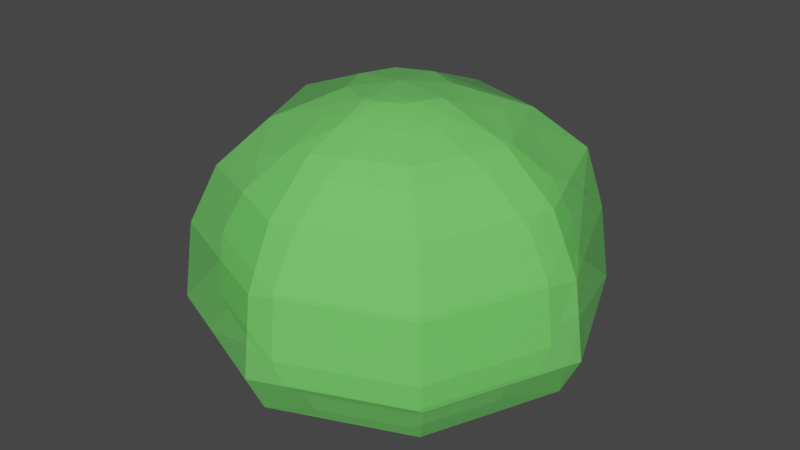 # Source: slime-asset.blend  (saved by Blender 3.3.6; exported with 4.5.12 LTS)
import bpy
from mathutils import Matrix  # noqa: F401  (used for matrix-valued properties, if any)

bpy.ops.wm.read_factory_settings(use_empty=True)
scene = bpy.context.scene
scene.name = 'Scene'

# ---- materials (node trees are filled in below, after node groups)
mat_outer_slime_v2_0 = bpy.data.materials.new('Outer Slime v2.0')
mat_outer_slime_v2_0.surface_render_method = 'BLENDED'
mat_outer_slime_v2_0.blend_method = 'BLEND'
mat_outer_slime_v2_0.alpha_threshold = 0.8
mat_outer_slime_v2_0.use_transparency_overlap = False
mat_outer_slime_v2_0.show_transparent_back = False
mat_inner_slime = bpy.data.materials.new('Inner Slime')
mat_inner_slime.use_transparent_shadow = False

# ---- material node trees
mat_outer_slime_v2_0.use_nodes = True; mat_outer_slime_v2_0.node_tree.nodes.clear()
_N = mat_outer_slime_v2_0.node_tree.nodes; _L = mat_outer_slime_v2_0.node_tree.links
n0 = _N.new('ShaderNodeBsdfPrincipled'); n0.name = 'Principled BSDF'; n0.location = (10, 300)
n0.distribution = 'GGX'
n0.subsurface_method = 'BURLEY'
n0.inputs[0].default_value = (0.2232, 0.8963, 0.1779, 1.0)
n0.inputs[2].default_value = 0.0
n0.inputs[3].default_value = 1.45
n0.inputs[4].default_value = 0.5354
n0.inputs[13].default_value = 0.3976
n0.inputs[18].default_value = 0.05
n0.inputs[27].default_value = (0.0, 0.0, 0.0, 1.0)
n0.inputs[28].default_value = 1.0
n1 = _N.new('ShaderNodeOutputMaterial'); n1.name = 'Material Output'; n1.location = (441, 260)
_L.new(n0.outputs[0], n1.inputs[0])
n1.is_active_output = True
mat_inner_slime.use_nodes = True; mat_inner_slime.node_tree.nodes.clear()
_N = mat_inner_slime.node_tree.nodes; _L = mat_inner_slime.node_tree.links
n0 = _N.new('ShaderNodeBsdfPrincipled'); n0.name = 'Principled BSDF'; n0.location = (10, 300)
n0.distribution = 'GGX'
n0.subsurface_method = 'BURLEY'
n0.inputs[0].default_value = (0.2016, 0.7991, 0.159, 1.0)
n0.inputs[3].default_value = 1.45
n0.inputs[27].default_value = (0.0, 0.0, 0.0, 1.0)
n0.inputs[28].default_value = 1.0
n1 = _N.new('ShaderNodeOutputMaterial'); n1.name = 'Material Output'; n1.location = (300, 300)
_L.new(n0.outputs[0], n1.inputs[0])
n1.is_active_output = True

# ---- world
world_world = bpy.data.worlds.new('World'); scene.world = world_world
world_world.use_nodes = True; world_world.node_tree.nodes.clear()
_N = world_world.node_tree.nodes; _L = world_world.node_tree.links
n0 = _N.new('ShaderNodeOutputWorld'); n0.name = 'World Output'; n0.location = (300, 300)
n1 = _N.new('ShaderNodeBackground'); n1.name = 'Background'; n1.location = (10, 300)
n1.inputs[0].default_value = (0.05088, 0.05088, 0.05088, 1.0)
_L.new(n1.outputs[0], n0.inputs[0])
n0.is_active_output = True
world_world.color = (0.05088, 0.05088, 0.05088)
world_world.use_sun_shadow = False
world_world.sun_shadow_jitter_overblur = 0.0

# ---- meshes
me_sphere = bpy.data.meshes.new('Sphere')
me_sphere.from_pydata([(0.0, 0.1951, 0.708), (-2e-05, 0.68, 0.4102), (1.768e-08, 0.8347, -0.1579), (1.092e-08, 0.5021, -0.4865), (0.1379, 0.1379, 0.708), (0.5041, 0.5041, 0.4269), (0.5902, 0.5902, -0.1579), (0.355, 0.355, -0.4865), (0.1951, -3.266e-07, 0.708), (0.68, -2.033e-05, 0.4102), (0.8347, -3.628e-07, -0.1579), (0.5021, -3.334e-07, -0.4865), (0.1379, -0.138, 0.708), (0.4792, -0.4831, 0.408), (0.5902, -0.5902, -0.1579), (0.355, -0.355, -0.4865), (9.232e-09, -3.153e-07, -0.487), (-7.212e-09, -0.1951, 0.708), (-2.007e-05, -0.6801, 0.4102), (-5.503e-08, -0.8347, -0.1579), (1.04e-09, -0.5021, -0.4865), (-2.304e-07, -5.562e-07, 0.7272), (-0.1379, -0.138, 0.708), (-0.4809, -0.4809, 0.4102), (-0.5902, -0.5902, -0.1579), (-0.355, -0.355, -0.4865), (-0.1951, -3.117e-07, 0.708), (-0.6801, -2.018e-05, 0.4102), (-0.8347, -1.092e-07, -0.1579), (-0.5021, -2.594e-07, -0.4865), (-0.1379, 0.1379, 0.708), (-0.4809, 0.4809, 0.4102), (-0.5902, 0.5902, -0.1579), (-0.355, 0.355, -0.4865), (0.7899, -0.001433, 0.1704), (0.5581, -0.561, 0.1704), (-0.001433, -0.7928, 0.1704), (-0.561, -0.561, 0.1704), (-0.7928, -0.001433, 0.1704), (-0.561, 0.5581, 0.1704), (0.5581, 0.5581, 0.1704), (-0.001433, 0.7899, 0.1704), (7.784e-10, 0.7551, -0.3261), (0.7551, -3.658e-07, -0.3261), (0.5339, -0.5339, -0.3261), (-4.493e-08, -0.7551, -0.3261), (-0.5339, -0.5339, -0.3261), (-0.7551, -1.829e-07, -0.3261), (-0.5339, 0.5339, -0.3261), (0.5339, 0.5339, -0.3261), (0.4801, -0.002639, 0.5956), (0.3402, -0.3404, 0.5956), (0.002499, -0.4802, 0.5956), (-0.3352, -0.3404, 0.5956), (-0.4751, -0.002639, 0.5956), (-0.3352, 0.3351, 0.5956), (0.3527, 0.3476, 0.6046), (0.002499, 0.475, 0.5956)], [], [(52, 51, 12, 17), (56, 57, 0, 4), (43, 49, 6, 10), (40, 41, 1, 5), (7, 11, 16), (35, 34, 9, 13), (51, 50, 8, 12), (54, 53, 22, 26), (11, 15, 16), (8, 21, 12), (45, 44, 14, 19), (36, 35, 13, 18), (55, 54, 26, 30), (15, 20, 16), (12, 21, 17), (37, 36, 18, 23), (33, 3, 16), (46, 45, 19, 24), (20, 25, 16), (17, 21, 22), (47, 46, 24, 28), (38, 37, 23, 27), (25, 29, 16), (22, 21, 26), (39, 38, 27, 31), (48, 47, 28, 32), (29, 33, 16), (26, 21, 30), (48, 32, 2, 42), (30, 21, 0), (0, 21, 4), (34, 40, 5, 9), (50, 56, 4, 8), (4, 21, 8), (55, 57, 1, 31), (44, 43, 10, 14), (42, 2, 6, 49), (53, 52, 17, 22), (3, 7, 16), (39, 41, 2, 32), (31, 1, 41, 39), (10, 6, 40, 34), (32, 28, 38, 39), (28, 24, 37, 38), (24, 19, 36, 37), (19, 14, 35, 36), (14, 10, 34, 35), (6, 2, 41, 40), (3, 42, 49, 7), (15, 11, 43, 44), (33, 48, 42, 3), (33, 29, 47, 48), (29, 25, 46, 47), (25, 20, 45, 46), (20, 15, 44, 45), (11, 7, 49, 43), (23, 18, 52, 53), (30, 0, 57, 55), (9, 5, 56, 50), (31, 27, 54, 55), (27, 23, 53, 54), (13, 9, 50, 51), (5, 1, 57, 56), (18, 13, 51, 52)])
_uv = me_sphere.uv_layers.new(name='UVMap')
_uv.uv.foreach_set('vector', [0.25, 0.8125, 0.375, 0.8125, 0.375, 0.9375, 0.25, 0.9375, 0.625, 0.8125, 0.75, 0.8125, 0.75, 0.9375, 0.625, 0.9375, 0.5, 0.3125, 0.625, 0.3125, 0.625, 0.4375, 0.5, 0.4375, 0.625, 0.5625, 0.75, 0.5625, 0.75, 0.6875, 0.625, 0.6875, 0.625, 0.1875, 0.5, 0.1875, 0.6719, 0.0, 0.375, 0.5625, 0.5, 0.5625, 0.5, 0.6875, 0.375, 0.6875, 0.375, 0.8125, 0.5, 0.8125, 0.5, 0.9375, 0.375, 0.9375, 1.0, 0.8125, 0.125, 0.8125, 0.125, 0.9375, 1.0, 0.9375, 0.5, 0.1875, 0.375, 0.1875, 0.5469, 0.0, 0.5, 0.9375, 0.3906, 1.0, 0.375, 0.9375, 0.25, 0.3125, 0.375, 0.3125, 0.375, 0.4375, 0.25, 0.4375, 0.25, 0.5625, 0.375, 0.5625, 0.375, 0.6875, 0.25, 0.6875, 0.875, 0.8125, 0.5, 0.8125, 1.0, 0.9375, 0.875, 0.9375, 0.375, 0.1875, 0.25, 0.1875, 0.4219, 0.0, 0.375, 0.9375, 0.2656, 1.0, 0.25, 0.9375, 0.125, 0.5625, 0.25, 0.5625, 0.25, 0.6875, 0.125, 0.6875, 0.875, 0.1875, 0.75, 0.1875, 0.9219, 0.0, 0.125, 0.3125, 0.25, 0.3125, 0.25, 0.4375, 0.125, 0.4375, 0.25, 0.1875, 0.125, 0.1875, 0.2969, 0.0, 0.25, 0.9375, 0.1406, 1.0, 0.125, 0.9375, 1.0, 0.3125, 0.125, 0.3125, 0.125, 0.4375, 1.0, 0.4375, 1.0, 0.5625, 0.125, 0.5625, 0.125, 0.6875, 1.0, 0.6875, 0.125, 0.1875, 1.0, 0.1875, 0.1719, 0.0, 0.125, 0.9375, 0.01563, 1.0, 1.0, 0.9375, 0.875, 0.5625, 0.0, 0.5625, 0.0, 0.6875, 0.875, 0.6875, 0.875, 0.3125, 2.98e-08, 0.3125, 0.0, 0.4375, 0.875, 0.4375, 1.0, 0.1875, 0.875, 0.1875, 0.04688, 0.0, 1.0, 0.9375, 0.8906, 1.0, 0.875, 0.9375, 0.875, 0.3125, 0.875, 0.4375, 0.75, 0.4375, 0.75, 0.3125, 0.875, 0.9375, 0.7656, 1.0, 0.75, 0.9375, 0.75, 0.9375, 0.6406, 1.0, 0.625, 0.9375, 0.5, 0.5625, 0.625, 0.5625, 0.625, 0.6875, 0.5, 0.6875, 0.5, 0.8125, 0.625, 0.8125, 0.625, 0.9375, 0.5, 0.9375, 0.625, 0.9375, 0.5156, 1.0, 0.5, 0.9375, 0.875, 0.8125, 0.75, 0.8125, 0.75, 0.6875, 0.875, 0.6875, 0.375, 0.3125, 0.5, 0.3125, 0.5, 0.4375, 0.375, 0.4375, 0.75, 0.3125, 0.75, 0.4375, 0.625, 0.4375, 0.625, 0.3125, 0.125, 0.8125, 0.25, 0.8125, 0.25, 0.9375, 0.125, 0.9375, 0.75, 0.1875, 0.625, 0.1875, 0.7969, 0.0, 0.875, 0.5625, 0.75, 0.5625, 0.75, 0.4375, 0.875, 0.4375, 0.875, 0.6875, 0.75, 0.6875, 0.75, 0.5625, 0.875, 0.5625, 0.5, 0.4375, 0.625, 0.4375, 0.625, 0.5625, 0.5, 0.5625, 0.875, 0.4375, 0.0, 0.4375, 0.0, 0.5625, 0.875, 0.5625, 1.0, 0.4375, 0.125, 0.4375, 0.125, 0.5625, 1.0, 0.5625, 0.125, 0.4375, 0.25, 0.4375, 0.25, 0.5625, 0.125, 0.5625, 0.25, 0.4375, 0.375, 0.4375, 0.375, 0.5625, 0.25, 0.5625, 0.375, 0.4375, 0.5, 0.4375, 0.5, 0.5625, 0.375, 0.5625, 0.625, 0.4375, 0.75, 0.4375, 0.75, 0.5625, 0.625, 0.5625, 0.75, 0.1875, 0.75, 0.3125, 0.625, 0.3125, 0.625, 0.1875, 0.375, 0.1875, 0.5, 0.1875, 0.5, 0.3125, 0.375, 0.3125, 0.875, 0.1875, 0.875, 0.3125, 0.75, 0.3125, 0.75, 0.1875, 0.875, 0.1875, 5.96e-08, 0.1875, 2.98e-08, 0.3125, 0.875, 0.3125, 1.0, 0.1875, 0.125, 0.1875, 0.125, 0.3125, 1.0, 0.3125, 0.125, 0.1875, 0.25, 0.1875, 0.25, 0.3125, 0.125, 0.3125, 0.25, 0.1875, 0.375, 0.1875, 0.375, 0.3125, 0.25, 0.3125, 0.5, 0.1875, 0.625, 0.1875, 0.625, 0.3125, 0.5, 0.3125, 0.125, 0.6875, 0.25, 0.6875, 0.25, 0.8125, 0.125, 0.8125, 0.875, 0.9375, 0.75, 0.9375, 0.75, 0.8125, 0.875, 0.8125, 0.5, 0.6875, 0.625, 0.6875, 0.625, 0.8125, 0.5, 0.8125, 0.875, 0.6875, 0.0, 0.6875, 0.5, 0.8125, 0.875, 0.8125, 1.0, 0.6875, 0.125, 0.6875, 0.125, 0.8125, 1.0, 0.8125, 0.375, 0.6875, 0.5, 0.6875, 0.5, 0.8125, 0.375, 0.8125, 0.625, 0.6875, 0.75, 0.6875, 0.75, 0.8125, 0.625, 0.8125, 0.25, 0.6875, 0.375, 0.6875, 0.375, 0.8125, 0.25, 0.8125])
me_sphere.materials.append(mat_outer_slime_v2_0)
me_sphere.use_remesh_fix_poles = True
me_sphere.use_remesh_preserve_attributes = False
me_sphere.use_mirror_vertex_groups = False
me_sphere.update()
me_sphere_001 = bpy.data.meshes.new('Sphere.001')
me_sphere_001.from_pydata([(0.0, 0.1951, 0.7481), (-2.41e-05, 0.7462, 0.3921), (1.171e-08, 0.8963, -0.1537), (0.0, 0.5556, -0.4954), (0.1379, 0.1379, 0.7481), (0.5276, 0.5276, 0.3921), (0.6338, 0.6338, -0.1537), (0.3928, 0.3928, -0.4954), (0.1951, -3.266e-07, 0.7481), (0.7462, -2.443e-05, 0.3921), (0.8963, -3.78e-07, -0.1537), (0.5556, -3.415e-07, -0.4954), (0.1379, -0.138, 0.7481), (0.5276, -0.5277, 0.3921), (0.6338, -0.6338, -0.1537), (0.3928, -0.3928, -0.4954), (0.0, -3.258e-07, -0.5505), (-7.212e-09, -0.1951, 0.7481), (-2.417e-05, -0.7463, 0.3921), (-6.637e-08, -0.8963, -0.1537), (-1.094e-08, -0.5556, -0.4954), (-2.304e-07, -5.562e-07, 0.7673), (-0.1379, -0.138, 0.7481), (-0.5277, -0.5277, 0.3921), (-0.6338, -0.6338, -0.1537), (-0.3928, -0.3928, -0.4954), (-0.1951, -3.117e-07, 0.7481), (-0.7463, -2.426e-05, 0.3921), (-0.8963, -1.056e-07, -0.1537), (-0.5556, -2.596e-07, -0.4954), (-0.1379, 0.1379, 0.7481), (-0.5277, 0.5276, 0.3921), (-0.6338, 0.6338, -0.1537), (-0.3928, 0.3928, -0.4954), (0.8559, -0.001725, 0.1733), (0.6047, -0.6081, 0.1733), (-0.001725, -0.8593, 0.1733), (-0.6081, -0.6081, 0.1733), (-0.8593, -0.001725, 0.1733), (-0.6081, 0.6047, 0.1733), (0.6047, 0.6047, 0.1733), (-0.001725, 0.8559, 0.1733), (-1.215e-08, 0.8326, -0.3199), (0.8326, -3.771e-07, -0.3199), (0.5888, -0.5888, -0.3199), (-6.321e-08, -0.8326, -0.3199), (-0.5888, -0.5888, -0.3199), (-0.8326, -1.739e-07, -0.3199), (-0.5888, 0.5888, -0.3199), (0.5888, 0.5888, -0.3199), (0.5162, -0.003177, 0.6027), (0.3659, -0.3661, 0.6027), (0.003009, -0.5164, 0.6027), (-0.3599, -0.3661, 0.6027), (-0.5102, -0.003177, 0.6027), (-0.3599, 0.3597, 0.596), (0.3659, 0.3597, 0.6027), (0.003009, 0.5101, 0.6027)], [], [(52, 51, 12, 17), (56, 57, 0, 4), (43, 49, 6, 10), (40, 41, 1, 5), (7, 11, 16), (35, 34, 9, 13), (51, 50, 8, 12), (54, 53, 22, 26), (11, 15, 16), (8, 21, 12), (45, 44, 14, 19), (36, 35, 13, 18), (55, 54, 26, 30), (15, 20, 16), (12, 21, 17), (37, 36, 18, 23), (33, 3, 16), (46, 45, 19, 24), (20, 25, 16), (17, 21, 22), (47, 46, 24, 28), (38, 37, 23, 27), (25, 29, 16), (22, 21, 26), (39, 38, 27, 31), (48, 47, 28, 32), (29, 33, 16), (26, 21, 30), (48, 32, 2, 42), (30, 21, 0), (0, 21, 4), (34, 40, 5, 9), (50, 56, 4, 8), (4, 21, 8), (55, 57, 1, 31), (44, 43, 10, 14), (42, 2, 6, 49), (53, 52, 17, 22), (3, 7, 16), (39, 41, 2, 32), (31, 1, 41, 39), (10, 6, 40, 34), (32, 28, 38, 39), (28, 24, 37, 38), (24, 19, 36, 37), (19, 14, 35, 36), (14, 10, 34, 35), (6, 2, 41, 40), (3, 42, 49, 7), (15, 11, 43, 44), (33, 48, 42, 3), (33, 29, 47, 48), (29, 25, 46, 47), (25, 20, 45, 46), (20, 15, 44, 45), (11, 7, 49, 43), (23, 18, 52, 53), (30, 0, 57, 55), (9, 5, 56, 50), (31, 27, 54, 55), (27, 23, 53, 54), (13, 9, 50, 51), (5, 1, 57, 56), (18, 13, 51, 52)])
_uv = me_sphere_001.uv_layers.new(name='UVMap')
_uv.uv.foreach_set('vector', [0.25, 0.8125, 0.375, 0.8125, 0.375, 0.9375, 0.25, 0.9375, 0.625, 0.8125, 0.75, 0.8125, 0.75, 0.9375, 0.625, 0.9375, 0.5, 0.3125, 0.625, 0.3125, 0.625, 0.4375, 0.5, 0.4375, 0.625, 0.5631, 0.75, 0.5631, 0.75, 0.6875, 0.625, 0.6875, 0.625, 0.1875, 0.5, 0.1875, 0.6719, 0.0, 0.375, 0.5631, 0.5, 0.5631, 0.5, 0.6875, 0.375, 0.6875, 0.375, 0.8125, 0.5, 0.8125, 0.5, 0.9375, 0.375, 0.9375, 1.0, 0.8125, 0.125, 0.8125, 0.125, 0.9375, 1.0, 0.9375, 0.5, 0.1875, 0.375, 0.1875, 0.5469, 0.0, 0.5, 0.9375, 0.3906, 1.0, 0.375, 0.9375, 0.25, 0.3125, 0.375, 0.3125, 0.375, 0.4375, 0.25, 0.4375, 0.25, 0.5631, 0.375, 0.5631, 0.375, 0.6875, 0.25, 0.6875, 0.875, 0.8125, 0.5, 0.8125, 1.0, 0.9375, 0.875, 0.9375, 0.375, 0.1875, 0.25, 0.1875, 0.4219, 0.0, 0.375, 0.9375, 0.2656, 1.0, 0.25, 0.9375, 0.125, 0.5631, 0.25, 0.5631, 0.25, 0.6875, 0.125, 0.6875, 0.875, 0.1875, 0.75, 0.1875, 0.9219, 0.0, 0.125, 0.3125, 0.25, 0.3125, 0.25, 0.4375, 0.125, 0.4375, 0.25, 0.1875, 0.125, 0.1875, 0.2969, 0.0, 0.25, 0.9375, 0.1406, 1.0, 0.125, 0.9375, 1.0, 0.3125, 0.125, 0.3125, 0.125, 0.4375, 1.0, 0.4375, 1.0, 0.5631, 0.125, 0.5631, 0.125, 0.6875, 1.0, 0.6875, 0.125, 0.1875, 1.0, 0.1875, 0.1719, 0.0, 0.125, 0.9375, 0.01563, 1.0, 1.0, 0.9375, 0.875, 0.5631, 0.0, 0.5631, 0.0, 0.6875, 0.875, 0.6875, 0.875, 0.3125, 2.98e-08, 0.3125, 0.0, 0.4375, 0.875, 0.4375, 1.0, 0.1875, 0.875, 0.1875, 0.04688, 0.0, 1.0, 0.9375, 0.8906, 1.0, 0.875, 0.9375, 0.875, 0.3125, 0.875, 0.4375, 0.75, 0.4375, 0.75, 0.3125, 0.875, 0.9375, 0.7656, 1.0, 0.75, 0.9375, 0.75, 0.9375, 0.6406, 1.0, 0.625, 0.9375, 0.5, 0.5631, 0.625, 0.5631, 0.625, 0.6875, 0.5, 0.6875, 0.5, 0.8125, 0.625, 0.8125, 0.625, 0.9375, 0.5, 0.9375, 0.625, 0.9375, 0.5156, 1.0, 0.5, 0.9375, 0.875, 0.8125, 0.75, 0.8125, 0.75, 0.6875, 0.875, 0.6875, 0.375, 0.3125, 0.5, 0.3125, 0.5, 0.4375, 0.375, 0.4375, 0.75, 0.3125, 0.75, 0.4375, 0.625, 0.4375, 0.625, 0.3125, 0.125, 0.8125, 0.25, 0.8125, 0.25, 0.9375, 0.125, 0.9375, 0.75, 0.1875, 0.625, 0.1875, 0.7969, 0.0, 0.875, 0.5631, 0.75, 0.5631, 0.75, 0.4375, 0.875, 0.4375, 0.875, 0.6875, 0.75, 0.6875, 0.75, 0.5631, 0.875, 0.5631, 0.5, 0.4375, 0.625, 0.4375, 0.625, 0.5631, 0.5, 0.5631, 0.875, 0.4375, 0.0, 0.4375, 0.0, 0.5631, 0.875, 0.5631, 1.0, 0.4375, 0.125, 0.4375, 0.125, 0.5631, 1.0, 0.5631, 0.125, 0.4375, 0.25, 0.4375, 0.25, 0.5631, 0.125, 0.5631, 0.25, 0.4375, 0.375, 0.4375, 0.375, 0.5631, 0.25, 0.5631, 0.375, 0.4375, 0.5, 0.4375, 0.5, 0.5631, 0.375, 0.5631, 0.625, 0.4375, 0.75, 0.4375, 0.75, 0.5631, 0.625, 0.5631, 0.75, 0.1875, 0.75, 0.3125, 0.625, 0.3125, 0.625, 0.1875, 0.375, 0.1875, 0.5, 0.1875, 0.5, 0.3125, 0.375, 0.3125, 0.875, 0.1875, 0.875, 0.3125, 0.75, 0.3125, 0.75, 0.1875, 0.875, 0.1875, 5.96e-08, 0.1875, 2.98e-08, 0.3125, 0.875, 0.3125, 1.0, 0.1875, 0.125, 0.1875, 0.125, 0.3125, 1.0, 0.3125, 0.125, 0.1875, 0.25, 0.1875, 0.25, 0.3125, 0.125, 0.3125, 0.25, 0.1875, 0.375, 0.1875, 0.375, 0.3125, 0.25, 0.3125, 0.5, 0.1875, 0.625, 0.1875, 0.625, 0.3125, 0.5, 0.3125, 0.125, 0.6875, 0.25, 0.6875, 0.25, 0.8125, 0.125, 0.8125, 0.875, 0.9375, 0.75, 0.9375, 0.75, 0.8125, 0.875, 0.8125, 0.5, 0.6875, 0.625, 0.6875, 0.625, 0.8125, 0.5, 0.8125, 0.875, 0.6875, 0.0, 0.6875, 0.5, 0.8125, 0.875, 0.8125, 1.0, 0.6875, 0.125, 0.6875, 0.125, 0.8125, 1.0, 0.8125, 0.375, 0.6875, 0.5, 0.6875, 0.5, 0.8125, 0.375, 0.8125, 0.625, 0.6875, 0.75, 0.6875, 0.75, 0.8125, 0.625, 0.8125, 0.25, 0.6875, 0.375, 0.6875, 0.375, 0.8125, 0.25, 0.8125])
me_sphere_001.materials.append(mat_inner_slime)
me_sphere_001.use_remesh_fix_poles = True
me_sphere_001.use_remesh_preserve_attributes = False
me_sphere_001.use_mirror_vertex_groups = False
me_sphere_001.update()

# ---- objects
ob_outer_sphere = bpy.data.objects.new('Outer Sphere', me_sphere)
ob_inner_sphere = bpy.data.objects.new('Inner Sphere', me_sphere_001)

# ---- transforms, parenting, visibility, modifiers, constraints
ob_outer_sphere.location = (0.0, 0.0, 0.02146)
ob_outer_sphere.scale = (0.9359, 0.9359, 0.9073)
ob_outer_sphere.lineart.crease_threshold = 0.0
ob_inner_sphere.location = (0.0, 0.0, 0.0)
ob_inner_sphere.scale = (0.74, 0.74, 0.74)
ob_inner_sphere.lineart.crease_threshold = 0.0

# ---- collection membership
scene.collection.objects.link(ob_outer_sphere)
scene.collection.objects.link(ob_inner_sphere)

# ---- scene / render settings (as saved in the file)
scene.frame_start = 1; scene.frame_end = 250; scene.frame_set(49)
scene.render.engine = 'BLENDER_EEVEE_NEXT'
scene.render.image_settings.compression = 0
scene.cycles.use_denoising = False
scene.cycles.samples = 128
scene.cycles.sampling_pattern = 'TABULATED_SOBOL'
scene.cycles.use_adaptive_sampling = False
scene.cycles.use_light_tree = False
scene.eevee.use_raytracing = True
scene.view_settings.view_transform = 'Filmic'
bpy.context.view_layer.update()

# ---- added for rendering (the .blend has no active camera and no usable light): camera, sun
cam_auto = bpy.data.cameras.new('AutoCamera')
cam_auto.lens = 50.0
cam_auto.sensor_width = 36.0
cam_auto.clip_end = 1000.0
ob_auto_camera = bpy.data.objects.new('AutoCamera', cam_auto)
scene.collection.objects.link(ob_auto_camera)
ob_auto_camera.location = (2.28425, -2.7411, 1.95785)
ob_auto_camera.rotation_euler = (1.09748, -7.21219e-08, 0.694738)
scene.camera = ob_auto_camera
light_auto_sun = bpy.data.lights.new('AutoSun', 'SUN')
light_auto_sun.energy = 3.0
light_auto_sun.angle = 0.0523599
ob_auto_sun = bpy.data.objects.new('AutoSun', light_auto_sun)
scene.collection.objects.link(ob_auto_sun)
ob_auto_sun.rotation_euler = (0.872665, 0.174533, 0.523599)
bpy.context.view_layer.update()
